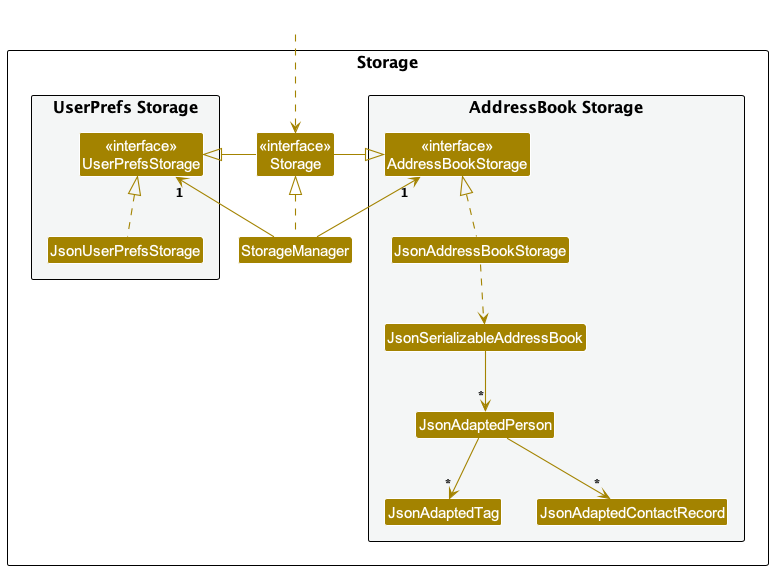

The diagram above was rendered by PlantUML. Its source (embedded in the PNG):
@startuml
!include style.puml
skinparam arrowThickness 1.1
skinparam arrowColor STORAGE_COLOR
skinparam classBackgroundColor STORAGE_COLOR

package Storage as StoragePackage {

package "UserPrefs Storage" #F4F6F6{
Class "<<interface>>\nUserPrefsStorage" as UserPrefsStorage
Class JsonUserPrefsStorage
}

Class "<<interface>>\nStorage" as Storage
Class StorageManager

package "AddressBook Storage" #F4F6F6{
Class "<<interface>>\nAddressBookStorage" as AddressBookStorage
Class JsonAddressBookStorage
Class JsonSerializableAddressBook
Class JsonAdaptedPerson
Class JsonAdaptedTag
Class JsonAdaptedContactRecord
}

}

Class HiddenOutside #FFFFFF
HiddenOutside ..> Storage

StorageManager .up.|> Storage
StorageManager -up-> "1" UserPrefsStorage
StorageManager -up-> "1" AddressBookStorage

Storage -left-|> UserPrefsStorage
Storage -right-|> AddressBookStorage

JsonUserPrefsStorage .up.|> UserPrefsStorage
JsonAddressBookStorage .up.|> AddressBookStorage
JsonAddressBookStorage ..> JsonSerializableAddressBook
JsonSerializableAddressBook --> "*" JsonAdaptedPerson
JsonAdaptedPerson --> "*" JsonAdaptedTag
JsonAdaptedPerson --> "*" JsonAdaptedContactRecord

@enduml